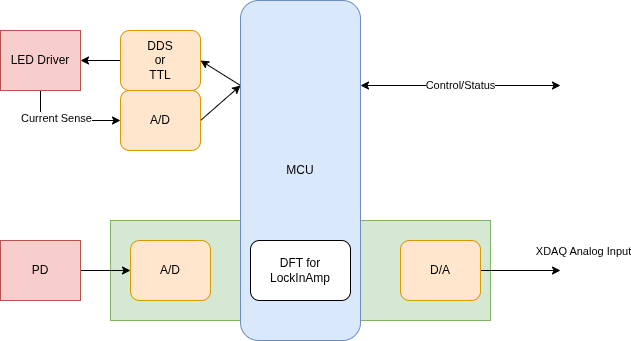

The diagram above was exported from draw.io. Its source (the exported page's mxGraphModel, read from the mxfile embedded in the PNG):
<mxGraphModel dx="510" dy="320" grid="1" gridSize="10" guides="1" tooltips="1" connect="1" arrows="1" fold="1" page="1" pageScale="1" pageWidth="850" pageHeight="1100" math="0" shadow="0">
  <root>
    <mxCell id="0" />
    <mxCell id="1" parent="0" />
    <mxCell id="18" value="A to A" style="rounded=0;whiteSpace=wrap;html=1;fillColor=#d5e8d4;strokeColor=#82b366;" parent="1" vertex="1">
      <mxGeometry x="150" y="310" width="380" height="100" as="geometry" />
    </mxCell>
    <mxCell id="20" style="edgeStyle=none;html=1;exitX=0.5;exitY=1;exitDx=0;exitDy=0;entryX=0;entryY=0.5;entryDx=0;entryDy=0;" parent="1" source="2" target="19" edge="1">
      <mxGeometry relative="1" as="geometry">
        <Array as="points">
          <mxPoint x="80" y="210" />
        </Array>
      </mxGeometry>
    </mxCell>
    <mxCell id="21" value="Current Sense" style="edgeLabel;html=1;align=center;verticalAlign=middle;resizable=0;points=[];" parent="20" vertex="1" connectable="0">
      <mxGeometry x="-0.1825" y="3" relative="1" as="geometry">
        <mxPoint as="offset" />
      </mxGeometry>
    </mxCell>
    <mxCell id="2" value="LED Driver" style="rounded=0;whiteSpace=wrap;html=1;fillColor=#f8cecc;strokeColor=#b85450;" parent="1" vertex="1">
      <mxGeometry x="40" y="120" width="80" height="60" as="geometry" />
    </mxCell>
    <mxCell id="9" style="edgeStyle=none;html=1;exitX=1;exitY=0.5;exitDx=0;exitDy=0;" parent="1" source="3" target="5" edge="1">
      <mxGeometry relative="1" as="geometry" />
    </mxCell>
    <mxCell id="3" value="PD" style="rounded=0;whiteSpace=wrap;html=1;fillColor=#f8cecc;strokeColor=#b85450;" parent="1" vertex="1">
      <mxGeometry x="40" y="330" width="80" height="60" as="geometry" />
    </mxCell>
    <mxCell id="8" style="edgeStyle=none;html=1;exitX=0;exitY=0.5;exitDx=0;exitDy=0;entryX=1;entryY=0.5;entryDx=0;entryDy=0;" parent="1" source="4" target="2" edge="1">
      <mxGeometry relative="1" as="geometry" />
    </mxCell>
    <mxCell id="4" value="DDS&lt;div&gt;or&lt;/div&gt;&lt;div&gt;TTL&lt;/div&gt;" style="rounded=1;whiteSpace=wrap;html=1;fillColor=#ffe6cc;strokeColor=#d79b00;" parent="1" vertex="1">
      <mxGeometry x="160" y="120" width="80" height="60" as="geometry" />
    </mxCell>
    <mxCell id="5" value="A/D" style="rounded=1;whiteSpace=wrap;html=1;fillColor=#ffe6cc;strokeColor=#d79b00;" parent="1" vertex="1">
      <mxGeometry x="170" y="330" width="80" height="60" as="geometry" />
    </mxCell>
    <mxCell id="24" value="Control/Status" style="edgeStyle=none;html=1;exitX=1;exitY=0.25;exitDx=0;exitDy=0;startArrow=classic;startFill=1;endArrow=classic;endFill=1;" parent="1" source="6" edge="1">
      <mxGeometry relative="1" as="geometry">
        <mxPoint x="600" y="175" as="targetPoint" />
      </mxGeometry>
    </mxCell>
    <mxCell id="25" style="edgeStyle=none;html=1;exitX=0;exitY=0.25;exitDx=0;exitDy=0;entryX=1;entryY=0.5;entryDx=0;entryDy=0;" parent="1" source="6" target="4" edge="1">
      <mxGeometry relative="1" as="geometry" />
    </mxCell>
    <mxCell id="6" value="MCU" style="rounded=1;whiteSpace=wrap;html=1;fillColor=#dae8fc;strokeColor=#6c8ebf;" parent="1" vertex="1">
      <mxGeometry x="280" y="90" width="120" height="340" as="geometry" />
    </mxCell>
    <mxCell id="14" style="edgeStyle=none;html=1;exitX=1;exitY=0.5;exitDx=0;exitDy=0;" parent="1" source="7" edge="1">
      <mxGeometry relative="1" as="geometry">
        <mxPoint x="600" y="360" as="targetPoint" />
      </mxGeometry>
    </mxCell>
    <mxCell id="17" value="XDAQ Analog Input" style="edgeLabel;html=1;align=center;verticalAlign=middle;resizable=0;points=[];" parent="14" vertex="1" connectable="0">
      <mxGeometry x="0.0981" y="-4" relative="1" as="geometry">
        <mxPoint x="58" y="-24" as="offset" />
      </mxGeometry>
    </mxCell>
    <mxCell id="7" value="D/A" style="rounded=1;whiteSpace=wrap;html=1;fillColor=#ffe6cc;strokeColor=#d79b00;" parent="1" vertex="1">
      <mxGeometry x="440" y="330" width="80" height="60" as="geometry" />
    </mxCell>
    <mxCell id="26" style="edgeStyle=none;html=1;exitX=1;exitY=0.5;exitDx=0;exitDy=0;entryX=0;entryY=0.25;entryDx=0;entryDy=0;" parent="1" source="19" target="6" edge="1">
      <mxGeometry relative="1" as="geometry" />
    </mxCell>
    <mxCell id="19" value="A/D" style="rounded=1;whiteSpace=wrap;html=1;fillColor=#ffe6cc;strokeColor=#d79b00;" parent="1" vertex="1">
      <mxGeometry x="160" y="180" width="80" height="60" as="geometry" />
    </mxCell>
    <mxCell id="27" value="DFT for LockInAmp" style="rounded=1;whiteSpace=wrap;html=1;" parent="1" vertex="1">
      <mxGeometry x="290" y="330" width="100" height="60" as="geometry" />
    </mxCell>
  </root>
</mxGraphModel>